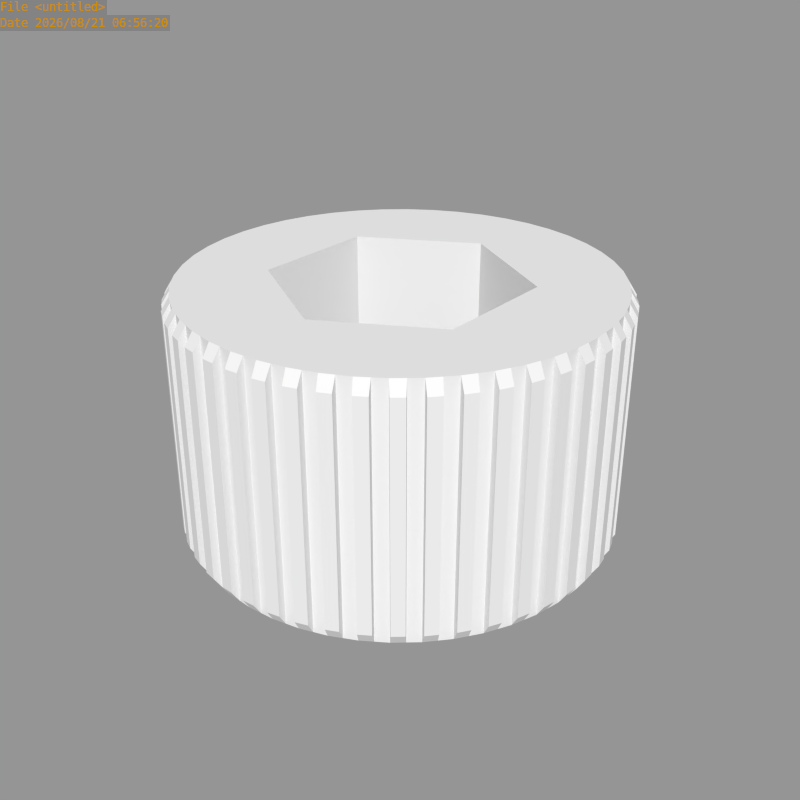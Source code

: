 # Source: S.206.04.blend  (saved by Blender 2.65.8; exported with 4.5.12 LTS)
import bpy
from mathutils import Matrix  # noqa: F401  (used for matrix-valued properties, if any)

bpy.ops.wm.read_factory_settings(use_empty=True)
scene = bpy.context.scene
scene.name = 'Scene'

# ---- collections
col_collection_1 = bpy.data.collections.new('Collection 1'); scene.collection.children.link(col_collection_1)

# ---- meshes
me_circle_001 = bpy.data.meshes.new('Circle.001')
me_circle_001.from_pydata([(-2.265e-07, 6.0, -3.0), (-5.196, 3.0, -3.0), (-5.196, -3.0, -3.0), (2.98e-07, -6.0, -3.0), (5.196, -3.0, -3.0), (5.196, 3.0, -3.0), (-5.285e-07, 6.0, -7.0), (-5.196, 3.0, -7.0), (-5.196, -3.0, -7.0), (-3.949e-09, -6.0, -7.0), (5.196, -3.0, -7.0), (5.196, 3.0, -7.0), (-3.377e-08, 3.0, -3.0), (-2.598, 1.5, -3.0), (-2.598, -1.5, -3.0), (2.285e-07, -3.0, -3.0), (2.598, -1.5, -3.0), (2.598, 1.5, -3.0), (1.927e-07, 3.0, 0.0), (-2.598, 1.5, 0.0), (-2.598, -1.5, 0.0), (4.55e-07, -3.0, 0.0), (2.598, -1.5, 0.0), (2.598, 1.5, 0.0), (-9.06e-07, 6.0, -12.0), (-5.196, 3.0, -12.0), (-5.196, -3.0, -12.0), (-3.814e-07, -6.0, -12.0), (5.196, -3.0, -12.0), (5.196, 3.0, -12.0), (-9.06e-07, 10.0, -12.0), (-1.305, 9.914, -12.0), (-2.588, 9.659, -12.0), (-3.827, 9.239, -12.0), (-5.0, 8.66, -12.0), (-6.088, 7.934, -12.0), (-7.071, 7.071, -12.0), (-7.934, 6.088, -12.0), (-8.66, 5.0, -12.0), (-9.239, 3.827, -12.0), (-9.659, 2.588, -12.0), (-9.914, 1.305, -12.0), (-10.0, 1.947e-06, -12.0), (-9.914, -1.305, -12.0), (-9.659, -2.588, -12.0), (-9.239, -3.827, -12.0), (-8.66, -5.0, -12.0), (-7.934, -6.088, -12.0), (-7.071, -7.071, -12.0), (-6.088, -7.934, -12.0), (-5.0, -8.66, -12.0), (-3.827, -9.239, -12.0), (-2.588, -9.659, -12.0), (-1.305, -9.914, -12.0), (-4.8e-06, -10.0, -12.0), (1.305, -9.914, -12.0), (2.588, -9.659, -12.0), (3.827, -9.239, -12.0), (5.0, -8.66, -12.0), (6.088, -7.934, -12.0), (7.071, -7.071, -12.0), (7.934, -6.088, -12.0), (8.66, -5.0, -12.0), (9.239, -3.827, -12.0), (9.659, -2.588, -12.0), (9.914, -1.305, -12.0), (10.0, 4.888e-06, -12.0), (9.914, 1.305, -12.0), (9.659, 2.588, -12.0), (9.239, 3.827, -12.0), (8.66, 5.0, -12.0), (7.934, 6.088, -12.0), (7.071, 7.071, -12.0), (6.088, 7.934, -12.0), (5.0, 8.66, -12.0), (3.827, 9.239, -12.0), (2.588, 9.659, -12.0), (1.305, 9.914, -12.0), (-4.263e-14, 10.0, 0.0), (-1.305, 9.914, 9.537e-07), (-2.588, 9.659, 1.907e-06), (-3.827, 9.239, 2.861e-06), (-5.0, 8.66, 3.815e-06), (-6.088, 7.934, 4.768e-06), (-7.071, 7.071, 4.768e-06), (-7.934, 6.088, 5.722e-06), (-8.66, 5.0, 5.722e-06), (-9.239, 3.827, 6.676e-06), (-9.659, 2.588, 6.676e-06), (-9.914, 1.305, 6.676e-06), (-10.0, 1.947e-06, 7.629e-06), (-9.914, -1.305, 6.676e-06), (-9.659, -2.588, 6.676e-06), (-9.239, -3.827, 6.676e-06), (-8.66, -5.0, 5.722e-06), (-7.934, -6.088, 5.722e-06), (-7.071, -7.071, 4.768e-06), (-6.088, -7.934, 4.768e-06), (-5.0, -8.66, 3.815e-06), (-3.827, -9.239, 2.861e-06), (-2.588, -9.659, 1.907e-06), (-1.305, -9.914, 9.537e-07), (-3.894e-06, -10.0, 0.0), (1.305, -9.914, -9.537e-07), (2.588, -9.659, -1.907e-06), (3.827, -9.239, -2.861e-06), (5.0, -8.66, -3.815e-06), (6.088, -7.934, -4.768e-06), (7.071, -7.071, -4.768e-06), (7.934, -6.088, -5.722e-06), (8.66, -5.0, -5.722e-06), (9.239, -3.827, -6.676e-06), (9.659, -2.588, -6.676e-06), (9.914, -1.305, -6.676e-06), (10.0, 4.888e-06, -7.629e-06), (9.914, 1.305, -6.676e-06), (9.659, 2.588, -6.676e-06), (9.239, 3.827, -6.676e-06), (8.66, 5.0, -5.722e-06), (7.934, 6.088, -5.722e-06), (7.071, 7.071, -4.768e-06), (6.088, 7.934, -4.768e-06), (5.0, 8.66, -3.815e-06), (3.827, 9.239, -2.861e-06), (2.588, 9.659, -1.907e-06), (1.305, 9.914, -9.537e-07), (-0.6526, 9.957, -12.0), (-1.947, 9.787, -12.0), (-3.208, 9.449, -12.0), (-4.413, 8.95, -12.0), (-5.544, 8.297, -12.0), (-6.579, 7.502, -12.0), (-7.502, 6.579, -12.0), (-8.297, 5.544, -12.0), (-8.95, 4.413, -12.0), (-9.449, 3.208, -12.0), (-9.787, 1.947, -12.0), (-9.957, 0.6526, -12.0), (-9.957, -0.6526, -12.0), (-9.787, -1.947, -12.0), (-9.449, -3.208, -12.0), (-8.95, -4.413, -12.0), (-8.297, -5.544, -12.0), (-7.502, -6.579, -12.0), (-6.579, -7.502, -12.0), (-5.544, -8.297, -12.0), (-4.413, -8.95, -12.0), (-3.208, -9.449, -12.0), (-1.947, -9.787, -12.0), (-0.6526, -9.957, -12.0), (0.6526, -9.957, -12.0), (1.947, -9.787, -12.0), (3.208, -9.449, -12.0), (4.413, -8.95, -12.0), (5.544, -8.297, -12.0), (6.579, -7.502, -12.0), (7.502, -6.579, -12.0), (8.297, -5.544, -12.0), (8.95, -4.413, -12.0), (9.449, -3.208, -12.0), (9.787, -1.947, -12.0), (9.957, -0.6526, -12.0), (9.957, 0.6526, -12.0), (9.787, 1.947, -12.0), (9.449, 3.208, -12.0), (8.95, 4.413, -12.0), (8.297, 5.544, -12.0), (7.502, 6.579, -12.0), (6.579, 7.502, -12.0), (5.544, 8.297, -12.0), (4.413, 8.95, -12.0), (3.207, 9.449, -12.0), (1.947, 9.787, -12.0), (0.6526, 9.957, -12.0), (-0.6526, 9.957, 4.768e-07), (-1.947, 9.787, 1.431e-06), (-3.208, 9.449, 2.384e-06), (-4.413, 8.95, 3.338e-06), (-5.544, 8.297, 4.292e-06), (-6.579, 7.502, 4.768e-06), (-7.502, 6.579, 5.245e-06), (-8.297, 5.544, 5.722e-06), (-8.95, 4.413, 6.199e-06), (-9.449, 3.208, 6.676e-06), (-9.787, 1.947, 6.676e-06), (-9.957, 0.6526, 7.153e-06), (-9.957, -0.6526, 7.153e-06), (-9.787, -1.947, 6.676e-06), (-9.449, -3.208, 6.676e-06), (-8.95, -4.413, 6.199e-06), (-8.297, -5.544, 5.722e-06), (-7.502, -6.579, 5.245e-06), (-6.579, -7.502, 4.768e-06), (-5.544, -8.297, 4.292e-06), (-4.413, -8.95, 3.338e-06), (-3.208, -9.449, 2.384e-06), (-1.947, -9.787, 1.431e-06), (-0.6526, -9.957, 4.768e-07), (0.6526, -9.957, -4.768e-07), (1.947, -9.787, -1.431e-06), (3.208, -9.449, -2.384e-06), (4.413, -8.95, -3.338e-06), (5.544, -8.297, -4.292e-06), (6.579, -7.502, -4.768e-06), (7.502, -6.579, -5.245e-06), (8.297, -5.544, -5.722e-06), (8.95, -4.413, -6.199e-06), (9.449, -3.208, -6.676e-06), (9.787, -1.947, -6.676e-06), (9.957, -0.6526, -7.153e-06), (9.957, 0.6526, -7.153e-06), (9.787, 1.947, -6.676e-06), (9.449, 3.208, -6.676e-06), (8.95, 4.413, -6.199e-06), (8.297, 5.544, -5.722e-06), (7.502, 6.579, -5.245e-06), (6.579, 7.502, -4.768e-06), (5.544, 8.297, -4.292e-06), (4.413, 8.95, -3.338e-06), (3.207, 9.449, -2.384e-06), (1.947, 9.787, -1.431e-06), (0.6526, 9.957, -4.768e-07), (0.6432, 10.33, -11.4), (0.03385, 10.37, -11.4), (0.03385, 10.37, -0.6), (0.6432, 10.33, -0.6), (-6.287, 8.249, -11.4), (-5.779, 8.588, -11.4), (-5.779, 8.588, -0.6), (-6.287, 8.249, -0.6), (2.717, 10.01, -11.4), (3.295, 9.813, -11.4), (3.295, 9.813, -0.6), (2.717, 10.01, -0.6), (5.156, -8.999, -11.4), (4.609, -9.269, -11.4), (4.609, -9.269, -0.6), (5.156, -8.999, -0.6), (-10.01, 2.717, -11.4), (-9.813, 3.295, -11.4), (-9.813, 3.295, -0.6), (-10.01, 2.717, -0.6), (9.569, -4.0, -11.4), (9.299, -4.548, -11.4), (9.299, -4.548, -0.6), (9.569, -4.0, -0.6), (-9.595, -3.938, -11.4), (-9.791, -3.36, -11.4), (-9.791, -3.36, -0.6), (-9.595, -3.938, -0.6), (10.03, 2.652, -11.4), (10.15, 2.053, -11.4), (10.15, 2.053, -0.6), (10.03, 2.652, -0.6), (-5.215, -8.965, -11.4), (-5.723, -8.626, -11.4), (-5.723, -8.626, -0.6), (-5.215, -8.965, -0.6), (-2.652, 10.03, -11.4), (-2.053, 10.15, -11.4), (-2.053, 10.15, -0.6), (-2.652, 10.03, -0.6), (6.341, 8.208, -11.4), (6.8, 7.805, -11.4), (6.8, 7.805, -0.6), (6.341, 8.208, -0.6), (1.32, -10.29, -11.4), (0.7109, -10.33, -11.4), (0.7109, -10.33, -0.6), (1.32, -10.29, -0.6), (-8.208, 6.341, -11.4), (-7.805, 6.8, -11.4), (-7.805, 6.8, -0.6), (-8.208, 6.341, -0.6), (7.31, -7.358, -11.4), (6.851, -7.76, -11.4), (6.851, -7.76, -0.6), (7.31, -7.358, -0.6), (-10.37, 0.03385, -11.4), (-10.33, 0.6432, -11.4), (-10.33, 0.6432, -0.6), (-10.37, 0.03385, -0.6), (10.28, -1.387, -11.4), (10.16, -1.986, -11.4), (10.16, -1.986, -0.6), (10.28, -1.387, -0.6), (-8.249, -6.287, -11.4), (-8.588, -5.779, -11.4), (-8.588, -5.779, -0.6), (-8.249, -6.287, -0.6), (8.999, 5.156, -11.4), (9.269, 4.609, -11.4), (9.269, 4.609, -0.6), (8.999, 5.156, -0.6), (-2.717, -10.01, -11.4), (-3.295, -9.813, -11.4), (-3.295, -9.813, -0.6), (-2.717, -10.01, -0.6), (-5.156, 8.999, -11.4), (-4.609, 9.269, -11.4), (-4.609, 9.269, -0.6), (-5.156, 8.999, -0.6), (4.0, 9.569, -11.4), (4.548, 9.299, -11.4), (4.548, 9.299, -0.6), (4.0, 9.569, -0.6), (3.938, -9.595, -11.4), (3.36, -9.791, -11.4), (3.36, -9.791, -0.6), (3.938, -9.595, -0.6), (-9.569, 4.0, -11.4), (-9.299, 4.548, -11.4), (-9.299, 4.548, -0.6), (-9.569, 4.0, -0.6), (8.965, -5.215, -11.4), (8.626, -5.723, -11.4), (8.626, -5.723, -0.6), (8.965, -5.215, -0.6), (-10.03, -2.652, -11.4), (-10.15, -2.053, -11.4), (-10.15, -2.053, -0.6), (-10.03, -2.652, -0.6), (10.29, 1.32, -11.4), (10.33, 0.7109, -11.4), (10.33, 0.7109, -0.6), (10.29, 1.32, -0.6), (-6.341, -8.208, -11.4), (-6.8, -7.805, -11.4), (-6.8, -7.805, -0.6), (-6.341, -8.208, -0.6), (-1.32, 10.29, -11.4), (-0.7109, 10.33, -11.4), (-0.7109, 10.33, -0.6), (-1.32, 10.29, -0.6), (7.358, 7.31, -11.4), (7.76, 6.851, -11.4), (7.76, 6.851, -0.6), (7.358, 7.31, -0.6), (-0.03386, -10.37, -11.4), (-0.6432, -10.33, -11.4), (-0.6432, -10.33, -0.6), (-0.03386, -10.37, -0.6), (-7.31, 7.358, -11.4), (-6.851, 7.76, -11.4), (-6.851, 7.76, -0.6), (-7.31, 7.358, -0.6), (1.387, 10.28, -11.4), (1.986, 10.16, -11.4), (1.986, 10.16, -0.6), (1.387, 10.28, -0.6), (6.287, -8.249, -11.4), (5.779, -8.588, -11.4), (5.779, -8.588, -0.6), (6.287, -8.249, -0.6), (-10.28, 1.387, -11.4), (-10.16, 1.986, -11.4), (-10.16, 1.986, -0.6), (-10.28, 1.387, -0.6), (10.01, -2.717, -11.4), (9.813, -3.295, -11.4), (9.813, -3.295, -0.6), (10.01, -2.717, -0.6), (-8.999, -5.156, -11.4), (-9.269, -4.609, -11.4), (-9.269, -4.609, -0.6), (-8.999, -5.156, -0.6), (9.595, 3.938, -11.4), (9.791, 3.36, -11.4), (9.791, 3.36, -0.6), (9.595, 3.938, -0.6), (-4.0, -9.569, -11.4), (-4.548, -9.299, -11.4), (-4.548, -9.299, -0.6), (-4.0, -9.569, -0.6), (-3.938, 9.595, -11.4), (-3.36, 9.791, -11.4), (-3.36, 9.791, -0.6), (-3.938, 9.595, -0.6), (5.215, 8.965, -11.4), (5.723, 8.626, -11.4), (5.723, 8.626, -0.6), (5.215, 8.965, -0.6), (2.652, -10.03, -11.4), (2.053, -10.15, -11.4), (2.053, -10.15, -0.6), (2.652, -10.03, -0.6), (-8.965, 5.215, -11.4), (-8.626, 5.723, -11.4), (-8.626, 5.723, -0.6), (-8.965, 5.215, -0.6), (8.208, -6.341, -11.4), (7.805, -6.8, -11.4), (7.805, -6.8, -0.6), (8.208, -6.341, -0.6), (-10.29, -1.32, -11.4), (-10.33, -0.7109, -11.4), (-10.33, -0.7109, -0.6), (-10.29, -1.32, -0.6), (10.37, -0.03385, -11.4), (10.33, -0.6432, -11.4), (10.33, -0.6432, -0.6), (10.37, -0.03385, -0.6), (-7.358, -7.31, -11.4), (-7.76, -6.851, -11.4), (-7.76, -6.851, -0.6), (-7.358, -7.31, -0.6), (8.249, 6.287, -11.4), (8.588, 5.779, -11.4), (8.588, 5.779, -0.6), (8.249, 6.287, -0.6), (-1.387, -10.28, -11.4), (-1.986, -10.16, -11.4), (-1.986, -10.16, -0.6), (-1.387, -10.28, -0.6)], [], [(0, 1, 13, 12), (14, 15, 21, 20), (1, 0, 6, 7), (4, 3, 9, 10), (3, 2, 8, 9), (0, 5, 11, 6), (2, 1, 7, 8), (5, 4, 10, 11), (3, 4, 16, 15), (2, 3, 15, 14), (5, 0, 12, 17), (1, 2, 14, 13), (4, 5, 17, 16), (17, 12, 18, 23), (13, 14, 20, 19), (16, 17, 23, 22), (12, 13, 19, 18), (15, 16, 22, 21), (8, 7, 25, 26), (7, 6, 24, 25), (6, 11, 29, 24), (9, 8, 26, 27), (10, 9, 27, 28), (11, 10, 28, 29), (130, 34, 82, 178), (171, 75, 123, 219), (153, 57, 105, 201), (135, 39, 87, 183), (158, 62, 110, 206), (140, 44, 92, 188), (163, 67, 115, 211), (145, 49, 97, 193), (127, 31, 79, 175), (168, 72, 120, 216), (150, 54, 102, 198), (132, 36, 84, 180), (155, 59, 107, 203), (137, 41, 89, 185), (160, 64, 112, 208), (142, 46, 94, 190), (165, 69, 117, 213), (147, 51, 99, 195), (129, 33, 81, 177), (170, 74, 122, 218), (152, 56, 104, 200), (134, 38, 86, 182), (157, 61, 109, 205), (139, 43, 91, 187), (162, 66, 114, 210), (144, 48, 96, 192), (126, 30, 78, 174), (167, 71, 119, 215), (149, 53, 101, 197), (131, 35, 83, 179), (172, 76, 124, 220), (154, 58, 106, 202), (136, 40, 88, 184), (159, 63, 111, 207), (141, 45, 93, 189), (164, 68, 116, 212), (146, 50, 98, 194), (128, 32, 80, 176), (169, 73, 121, 217), (151, 55, 103, 199), (133, 37, 85, 181), (156, 60, 108, 204), (138, 42, 90, 186), (161, 65, 113, 209), (143, 47, 95, 191), (166, 70, 118, 214), (148, 52, 100, 196), (77, 173, 221, 125), (222, 223, 224, 225), (30, 223, 222, 173), (78, 224, 223, 30), (221, 225, 224, 78), (173, 222, 225, 221), (226, 227, 228, 229), (130, 227, 226, 35), (178, 228, 227, 130), (83, 229, 228, 178), (35, 226, 229, 83), (230, 231, 232, 233), (171, 231, 230, 76), (219, 232, 231, 171), (124, 233, 232, 219), (76, 230, 233, 124), (234, 235, 236, 237), (153, 235, 234, 58), (201, 236, 235, 153), (106, 237, 236, 201), (58, 234, 237, 106), (238, 239, 240, 241), (135, 239, 238, 40), (183, 240, 239, 135), (88, 241, 240, 183), (40, 238, 241, 88), (242, 243, 244, 245), (158, 243, 242, 63), (206, 244, 243, 158), (111, 245, 244, 206), (63, 242, 245, 111), (246, 247, 248, 249), (140, 247, 246, 45), (188, 248, 247, 140), (93, 249, 248, 188), (45, 246, 249, 93), (250, 251, 252, 253), (163, 251, 250, 68), (211, 252, 251, 163), (116, 253, 252, 211), (68, 250, 253, 116), (254, 255, 256, 257), (145, 255, 254, 50), (193, 256, 255, 145), (98, 257, 256, 193), (50, 254, 257, 98), (258, 259, 260, 261), (127, 259, 258, 32), (175, 260, 259, 127), (80, 261, 260, 175), (32, 258, 261, 80), (262, 263, 264, 265), (168, 263, 262, 73), (216, 264, 263, 168), (121, 265, 264, 216), (73, 262, 265, 121), (266, 267, 268, 269), (150, 267, 266, 55), (198, 268, 267, 150), (103, 269, 268, 198), (55, 266, 269, 103), (270, 271, 272, 273), (132, 271, 270, 37), (180, 272, 271, 132), (85, 273, 272, 180), (37, 270, 273, 85), (274, 275, 276, 277), (155, 275, 274, 60), (203, 276, 275, 155), (108, 277, 276, 203), (60, 274, 277, 108), (278, 279, 280, 281), (137, 279, 278, 42), (185, 280, 279, 137), (90, 281, 280, 185), (42, 278, 281, 90), (282, 283, 284, 285), (160, 283, 282, 65), (208, 284, 283, 160), (113, 285, 284, 208), (65, 282, 285, 113), (286, 287, 288, 289), (142, 287, 286, 47), (190, 288, 287, 142), (95, 289, 288, 190), (47, 286, 289, 95), (290, 291, 292, 293), (165, 291, 290, 70), (213, 292, 291, 165), (118, 293, 292, 213), (70, 290, 293, 118), (294, 295, 296, 297), (147, 295, 294, 52), (195, 296, 295, 147), (100, 297, 296, 195), (52, 294, 297, 100), (298, 299, 300, 301), (129, 299, 298, 34), (177, 300, 299, 129), (82, 301, 300, 177), (34, 298, 301, 82), (302, 303, 304, 305), (170, 303, 302, 75), (218, 304, 303, 170), (123, 305, 304, 218), (75, 302, 305, 123), (306, 307, 308, 309), (152, 307, 306, 57), (200, 308, 307, 152), (105, 309, 308, 200), (57, 306, 309, 105), (310, 311, 312, 313), (134, 311, 310, 39), (182, 312, 311, 134), (87, 313, 312, 182), (39, 310, 313, 87), (314, 315, 316, 317), (157, 315, 314, 62), (205, 316, 315, 157), (110, 317, 316, 205), (62, 314, 317, 110), (318, 319, 320, 321), (139, 319, 318, 44), (187, 320, 319, 139), (92, 321, 320, 187), (44, 318, 321, 92), (322, 323, 324, 325), (162, 323, 322, 67), (210, 324, 323, 162), (115, 325, 324, 210), (67, 322, 325, 115), (326, 327, 328, 329), (144, 327, 326, 49), (192, 328, 327, 144), (97, 329, 328, 192), (49, 326, 329, 97), (330, 331, 332, 333), (126, 331, 330, 31), (174, 332, 331, 126), (79, 333, 332, 174), (31, 330, 333, 79), (334, 335, 336, 337), (167, 335, 334, 72), (215, 336, 335, 167), (120, 337, 336, 215), (72, 334, 337, 120), (338, 339, 340, 341), (149, 339, 338, 54), (197, 340, 339, 149), (102, 341, 340, 197), (54, 338, 341, 102), (342, 343, 344, 345), (131, 343, 342, 36), (179, 344, 343, 131), (84, 345, 344, 179), (36, 342, 345, 84), (346, 347, 348, 349), (172, 347, 346, 77), (220, 348, 347, 172), (125, 349, 348, 220), (77, 346, 349, 125), (350, 351, 352, 353), (154, 351, 350, 59), (202, 352, 351, 154), (107, 353, 352, 202), (59, 350, 353, 107), (354, 355, 356, 357), (136, 355, 354, 41), (184, 356, 355, 136), (89, 357, 356, 184), (41, 354, 357, 89), (358, 359, 360, 361), (159, 359, 358, 64), (207, 360, 359, 159), (112, 361, 360, 207), (64, 358, 361, 112), (362, 363, 364, 365), (141, 363, 362, 46), (189, 364, 363, 141), (94, 365, 364, 189), (46, 362, 365, 94), (366, 367, 368, 369), (164, 367, 366, 69), (212, 368, 367, 164), (117, 369, 368, 212), (69, 366, 369, 117), (370, 371, 372, 373), (146, 371, 370, 51), (194, 372, 371, 146), (99, 373, 372, 194), (51, 370, 373, 99), (374, 375, 376, 377), (128, 375, 374, 33), (176, 376, 375, 128), (81, 377, 376, 176), (33, 374, 377, 81), (378, 379, 380, 381), (169, 379, 378, 74), (217, 380, 379, 169), (122, 381, 380, 217), (74, 378, 381, 122), (382, 383, 384, 385), (151, 383, 382, 56), (199, 384, 383, 151), (104, 385, 384, 199), (56, 382, 385, 104), (386, 387, 388, 389), (133, 387, 386, 38), (181, 388, 387, 133), (86, 389, 388, 181), (38, 386, 389, 86), (390, 391, 392, 393), (156, 391, 390, 61), (204, 392, 391, 156), (109, 393, 392, 204), (61, 390, 393, 109), (394, 395, 396, 397), (138, 395, 394, 43), (186, 396, 395, 138), (91, 397, 396, 186), (43, 394, 397, 91), (398, 399, 400, 401), (161, 399, 398, 66), (209, 400, 399, 161), (114, 401, 400, 209), (66, 398, 401, 114), (402, 403, 404, 405), (143, 403, 402, 48), (191, 404, 403, 143), (96, 405, 404, 191), (48, 402, 405, 96), (406, 407, 408, 409), (166, 407, 406, 71), (214, 408, 407, 166), (119, 409, 408, 214), (71, 406, 409, 119), (410, 411, 412, 413), (148, 411, 410, 53), (196, 412, 411, 148), (101, 413, 412, 196), (53, 410, 413, 101), (62, 28, 27, 54, 150, 55, 151, 56, 152, 57, 153, 58, 154, 59, 155, 60, 156, 61, 157), (165, 29, 28, 62, 158, 63, 159, 64, 160, 65, 161, 66, 162, 67, 163, 68, 164, 69), (29, 165, 70, 166, 71, 167, 72, 168, 73, 169, 74, 170, 75, 171, 76, 172, 77, 173, 30, 24), (38, 25, 24, 30, 126, 31, 127, 32, 128, 33, 129, 34, 130, 35, 131, 36, 132, 37, 133), (46, 26, 25, 38, 134, 39, 135, 40, 136, 41, 137, 42, 138, 43, 139, 44, 140, 45, 141), (54, 27, 26, 46, 142, 47, 143, 48, 144, 49, 145, 50, 146, 51, 147, 52, 148, 53, 149), (22, 110, 205, 109, 204, 108, 203, 107, 202, 106, 201, 105, 200, 104, 199, 103, 198, 102, 21), (23, 118, 213, 117, 212, 116, 211, 115, 210, 114, 209, 113, 208, 112, 207, 111, 206, 110, 22), (118, 23, 18, 78, 221, 125, 220, 124, 219, 123, 218, 122, 217, 121, 216, 120, 215, 119, 214), (19, 86, 181, 85, 180, 84, 179, 83, 178, 82, 177, 81, 176, 80, 175, 79, 174, 78, 18), (20, 94, 189, 93, 188, 92, 187, 91, 186, 90, 185, 89, 184, 88, 183, 87, 182, 86, 19), (21, 102, 197, 101, 196, 100, 195, 99, 194, 98, 193, 97, 192, 96, 191, 95, 190, 94, 20)])
_k = {(0, 1): 1.0, (1, 2): 1.0, (2, 3): 1.0, (3, 4): 1.0, (4, 5): 1.0, (0, 5): 1.0, (6, 7): 1.0, (7, 8): 1.0, (8, 9): 1.0, (9, 10): 1.0, (10, 11): 1.0, (6, 11): 1.0, (0, 6): 1.0, (1, 7): 1.0, (3, 9): 1.0, (4, 10): 1.0, (2, 8): 1.0, (5, 11): 1.0, (12, 13): 1.0, (13, 14): 1.0, (14, 15): 1.0, (15, 16): 1.0, (16, 17): 1.0, (12, 17): 1.0, (18, 19): 1.0, (19, 20): 1.0, (20, 21): 1.0, (21, 22): 1.0, (22, 23): 1.0, (18, 23): 1.0, (7, 25): 1.0, (6, 24): 1.0, (11, 29): 1.0, (24, 25): 1.0, (25, 26): 1.0, (26, 27): 1.0, (27, 28): 1.0, (28, 29): 1.0, (24, 29): 1.0, (8, 26): 1.0, (9, 27): 1.0, (10, 28): 1.0, (30, 126): 1.0, (31, 127): 1.0, (32, 128): 1.0, (33, 129): 1.0, (34, 130): 1.0, (35, 131): 1.0, (36, 132): 1.0, (37, 133): 1.0, (38, 134): 1.0, (39, 135): 1.0, (40, 136): 1.0, (41, 137): 1.0, (42, 138): 1.0, (43, 139): 1.0, (44, 140): 1.0, (45, 141): 1.0, (46, 142): 1.0, (47, 143): 1.0, (48, 144): 1.0, (49, 145): 1.0, (50, 146): 1.0, (51, 147): 1.0, (52, 148): 1.0, (53, 149): 1.0, (54, 150): 1.0, (55, 151): 1.0, (56, 152): 1.0, (57, 153): 1.0, (58, 154): 1.0, (59, 155): 1.0, (60, 156): 1.0, (61, 157): 1.0, (62, 158): 1.0, (63, 159): 1.0, (64, 160): 1.0, (65, 161): 1.0, (66, 162): 1.0, (67, 163): 1.0, (68, 164): 1.0, (69, 165): 1.0, (70, 166): 1.0, (71, 167): 1.0, (72, 168): 1.0, (73, 169): 1.0, (74, 170): 1.0, (75, 171): 1.0, (76, 172): 1.0, (30, 173): 1.0, (78, 174): 1.0, (79, 175): 1.0, (80, 176): 1.0, (81, 177): 1.0, (82, 178): 1.0, (83, 179): 1.0, (84, 180): 1.0, (85, 181): 1.0, (86, 182): 1.0, (87, 183): 1.0, (88, 184): 1.0, (89, 185): 1.0, (90, 186): 1.0, (91, 187): 1.0, (92, 188): 1.0, (93, 189): 1.0, (94, 190): 1.0, (95, 191): 1.0, (96, 192): 1.0, (97, 193): 1.0, (98, 194): 1.0, (99, 195): 1.0, (100, 196): 1.0, (101, 197): 1.0, (102, 198): 1.0, (103, 199): 1.0, (104, 200): 1.0, (105, 201): 1.0, (106, 202): 1.0, (107, 203): 1.0, (108, 204): 1.0, (109, 205): 1.0, (110, 206): 1.0, (111, 207): 1.0, (112, 208): 1.0, (113, 209): 1.0, (114, 210): 1.0, (115, 211): 1.0, (116, 212): 1.0, (117, 213): 1.0, (118, 214): 1.0, (119, 215): 1.0, (120, 216): 1.0, (121, 217): 1.0, (122, 218): 1.0, (123, 219): 1.0, (124, 220): 1.0, (78, 221): 1.0, (31, 126): 1.0, (32, 127): 1.0, (33, 128): 1.0, (34, 129): 1.0, (35, 130): 1.0, (36, 131): 1.0, (37, 132): 1.0, (38, 133): 1.0, (39, 134): 1.0, (40, 135): 1.0, (41, 136): 1.0, (42, 137): 1.0, (43, 138): 1.0, (44, 139): 1.0, (45, 140): 1.0, (46, 141): 1.0, (47, 142): 1.0, (48, 143): 1.0, (49, 144): 1.0, (50, 145): 1.0, (51, 146): 1.0, (52, 147): 1.0, (53, 148): 1.0, (54, 149): 1.0, (55, 150): 1.0, (56, 151): 1.0, (57, 152): 1.0, (58, 153): 1.0, (59, 154): 1.0, (60, 155): 1.0, (61, 156): 1.0, (62, 157): 1.0, (63, 158): 1.0, (64, 159): 1.0, (65, 160): 1.0, (66, 161): 1.0, (67, 162): 1.0, (68, 163): 1.0, (69, 164): 1.0, (70, 165): 1.0, (71, 166): 1.0, (72, 167): 1.0, (73, 168): 1.0, (74, 169): 1.0, (75, 170): 1.0, (76, 171): 1.0, (77, 172): 1.0, (77, 173): 1.0, (79, 174): 1.0, (80, 175): 1.0, (81, 176): 1.0, (82, 177): 1.0, (83, 178): 1.0, (84, 179): 1.0, (85, 180): 1.0, (86, 181): 1.0, (87, 182): 1.0, (88, 183): 1.0, (89, 184): 1.0, (90, 185): 1.0, (91, 186): 1.0, (92, 187): 1.0, (93, 188): 1.0, (94, 189): 1.0, (95, 190): 1.0, (96, 191): 1.0, (97, 192): 1.0, (98, 193): 1.0, (99, 194): 1.0, (100, 195): 1.0, (101, 196): 1.0, (102, 197): 1.0, (103, 198): 1.0, (104, 199): 1.0, (105, 200): 1.0, (106, 201): 1.0, (107, 202): 1.0, (108, 203): 1.0, (109, 204): 1.0, (110, 205): 1.0, (111, 206): 1.0, (112, 207): 1.0, (113, 208): 1.0, (114, 209): 1.0, (115, 210): 1.0, (116, 211): 1.0, (117, 212): 1.0, (118, 213): 1.0, (119, 214): 1.0, (120, 215): 1.0, (121, 216): 1.0, (122, 217): 1.0, (123, 218): 1.0, (124, 219): 1.0, (125, 220): 1.0, (125, 221): 1.0, (28, 62): 1.0, (27, 54): 1.0, (29, 165): 1.0, (24, 30): 1.0, (25, 38): 1.0, (26, 46): 1.0}
me_circle_001.attributes.new('crease_edge', 'FLOAT', 'EDGE').data.foreach_set('value', [_k.get((min(e.vertices), max(e.vertices)), 0.0) for e in me_circle_001.edges])
me_circle_001.use_remesh_preserve_volume = False
me_circle_001.use_remesh_preserve_attributes = False
me_circle_001.use_mirror_vertex_groups = False
me_circle_001.update()

# ---- objects
ob_s_206_04 = bpy.data.objects.new('S.206.04', me_circle_001)

# ---- transforms, parenting, visibility, modifiers, constraints
ob_s_206_04.location = (0.0, 0.0, 0.0)
ob_s_206_04.rotation_euler = (0.0, 3.142, 0.0)
ob_s_206_04.lineart.crease_threshold = 0.0

# ---- collection membership
col_collection_1.objects.link(ob_s_206_04)

# ---- scene / render settings (as saved in the file)
scene.frame_start = 1; scene.frame_end = 250; scene.frame_set(0)
scene.render.engine = 'CYCLES'
scene.render.image_settings.color_mode = 'RGB'
scene.render.image_settings.compression = 90
scene.render.resolution_x = 640
scene.render.resolution_y = 640
scene.render.dither_intensity = 0.0
scene.render.use_border = True
scene.render.bake_margin = 2
scene.render.bake_bias = 0.0
scene.render.use_stamp_time = False
scene.render.use_stamp_frame = False
scene.render.use_stamp_camera = False
scene.render.use_stamp_scene = False
scene.render.use_stamp_render_time = False
scene.render.use_stamp = True
scene.render.stamp_foreground = (0.8, 0.5517, 0.0, 1.0)
scene.cycles.use_denoising = False
scene.cycles.samples = 350
scene.cycles.sampling_pattern = 'TABULATED_SOBOL'
scene.cycles.light_sampling_threshold = 0.0
scene.cycles.use_adaptive_sampling = False
scene.cycles.use_light_tree = False
scene.cycles.blur_glossy = 0.0
scene.cycles.volume_bounces = 1
scene.cycles.pixel_filter_type = 'GAUSSIAN'
scene.cycles.sample_clamp_indirect = 0.0
scene.view_settings.view_transform = 'Standard'
bpy.context.view_layer.update()

# ---- added for rendering (the .blend has no active camera and no usable light): camera, sun + grey world if the file has none
cam_auto = bpy.data.cameras.new('AutoCamera')
cam_auto.lens = 50.0
cam_auto.sensor_width = 36.0
cam_auto.clip_end = 1000.0
ob_auto_camera = bpy.data.objects.new('AutoCamera', cam_auto)
scene.collection.objects.link(ob_auto_camera)
ob_auto_camera.location = (29.3247, -35.1896, 29.4597)
ob_auto_camera.rotation_euler = (1.09748, -7.21219e-08, 0.694738)
scene.camera = ob_auto_camera
light_auto_sun = bpy.data.lights.new('AutoSun', 'SUN')
light_auto_sun.energy = 3.0
light_auto_sun.angle = 0.0523599
ob_auto_sun = bpy.data.objects.new('AutoSun', light_auto_sun)
scene.collection.objects.link(ob_auto_sun)
ob_auto_sun.rotation_euler = (0.872665, 0.174533, 0.523599)
if scene.world is None:
    world_auto = bpy.data.worlds.new('AutoWorld')
    world_auto.color = (0.3, 0.3, 0.3)
    scene.world = world_auto
bpy.context.view_layer.update()
